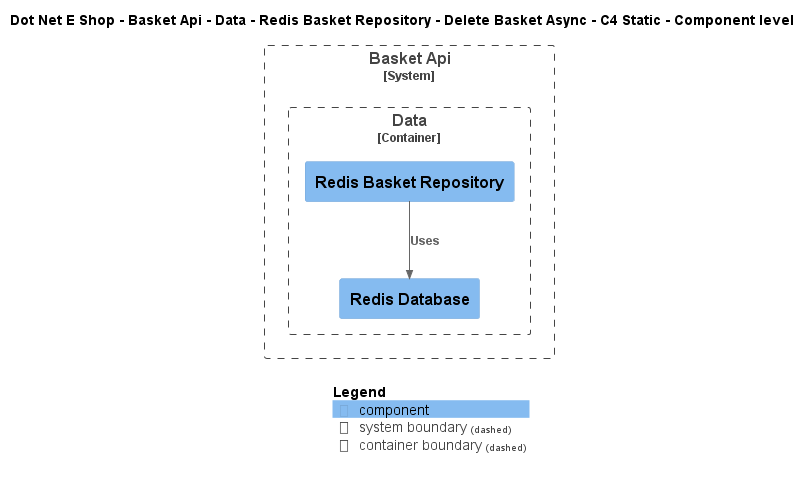

The diagram above was rendered by PlantUML. Its source (embedded in the PNG):
@startuml
!include ..\..\..\..\..\..\..\..\..\.c4s\C4_Component.puml

AddElementTag("c4interflow:lifecycle:new", $bgColor=green, $fontColor=#ffffff, $borderColor=green, $shadowing="False")
AddElementTag("c4interflow:lifecycle:changed", $bgColor=orange, $fontColor=#ffffff, $borderColor=orange, $shadowing="False")
AddElementTag("c4interflow:lifecycle:removed", $bgColor=red, $fontColor=#ffffff, $borderColor=red, $shadowing="False")

AddRelTag("c4interflow:lifecycle:new", $textColor=green, $lineColor=green)
AddRelTag("c4interflow:lifecycle:changed", $textColor=orange, $lineColor=orange)
AddRelTag("c4interflow:lifecycle:removed", $textColor=red, $lineColor=red)

SHOW_PERSON_PORTRAIT()
LAYOUT_TOP_DOWN()

skinparam linetype polyline

title Dot Net E Shop - Basket Api - Data - Redis Basket Repository - Delete Basket Async - C4 Static - Component level


System_Boundary(DotNetEShop.SoftwareSystems.BasketApi, "Basket Api") {
    
Container_Boundary(DotNetEShop.SoftwareSystems.BasketApi.Containers.Data, "Data") {
    Component(DotNetEShop.SoftwareSystems.BasketApi.Containers.Data.Components.RedisBasketRepository, "Redis Basket Repository", "", "")
    Component(DotNetEShop.SoftwareSystems.BasketApi.Containers.Data.Components.RedisDatabase, "Redis Database", "", "")
}
}

Rel(DotNetEShop.SoftwareSystems.BasketApi.Containers.Data.Components.RedisBasketRepository, DotNetEShop.SoftwareSystems.BasketApi.Containers.Data.Components.RedisDatabase, "Uses")


SHOW_LEGEND()
@enduml